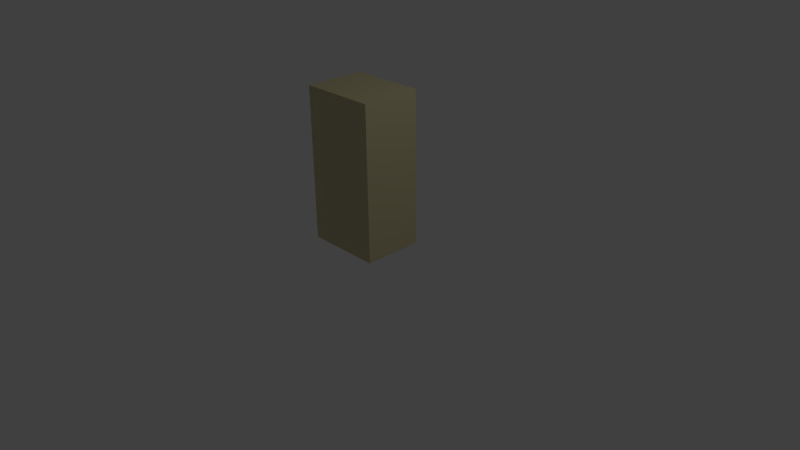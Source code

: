 # Source: Container_Bookshelf.blend  (saved by Blender 2.63.0; exported with 4.5.12 LTS)
import bpy
from mathutils import Matrix  # noqa: F401  (used for matrix-valued properties, if any)

bpy.ops.wm.read_factory_settings(use_empty=True)
scene = bpy.context.scene
scene.name = 'Scene'

# ---- collections
col_collection_1 = bpy.data.collections.new('Collection 1'); scene.collection.children.link(col_collection_1)

# ---- materials (node trees are filled in below, after node groups)
mat_wood = bpy.data.materials.new('Wood')
mat_wood.alpha_threshold = 0.0
mat_wood.use_transparent_shadow = False
mat_wood.diffuse_color = (0.6152, 0.5606, 0.3304, 1.0)
mat_wood.roughness = 0.5
mat_wood.line_color = (0.0, 0.0, 0.0, 1.0)

# ---- material node trees

# ---- world
world_world = bpy.data.worlds.new('World'); scene.world = world_world
world_world.color = (0.05088, 0.05088, 0.05088)
world_world.use_sun_shadow = False
world_world.sun_shadow_jitter_overblur = 0.0
world_world.cycles.sampling_method = 'MANUAL'
world_world.cycles.sample_map_resolution = 256

# ---- cameras
cam_camera = bpy.data.cameras.new('Camera')
cam_camera.clip_end = 100.0
cam_camera.lens = 35.0
cam_camera.sensor_width = 32.0
cam_camera.sensor_height = 18.0
cam_camera.ortho_scale = 7.314
cam_camera.dof.focus_distance = 0.0
cam_camera.dof.aperture_fstop = 128.0

# ---- lights
light_lamp = bpy.data.lights.new('Lamp', 'POINT')
light_lamp.transmission_factor = 0.0
light_lamp.cutoff_distance = 30.0
light_lamp.energy = 100.0
light_lamp.shadow_buffer_clip_start = 1.001
light_lamp.shadow_soft_size = 1.0
light_lamp.shadow_maximum_resolution = 0.006
light_lamp.use_absolute_resolution = True
light_lamp.cycles.use_multiple_importance_sampling = False

# ---- meshes
me_cube = bpy.data.meshes.new('Cube')
me_cube.from_pydata([(0.5, 0.276, 0.25), (0.5, -0.499, 0.25), (-0.5, -0.499, 0.25), (-0.5, 0.276, 0.25), (0.5, 0.276, 0.3), (0.5, -0.499, 0.3), (-0.5, -0.499, 0.3), (-0.5, 0.276, 0.3), (0.45, 0.226, 1.653), (0.45, -0.449, 1.653), (-0.45, -0.449, 1.653), (-0.45, 0.226, 1.653), (0.45, 0.226, 1.697), (0.45, -0.449, 1.697), (-0.45, -0.449, 1.697), (-0.45, 0.226, 1.697), (-0.5, 0.276, 2.25), (-0.5, -0.499, 2.25), (0.5, -0.499, 2.25), (0.5, 0.276, 2.25), (-0.5, 0.276, 2.2), (-0.5, -0.499, 2.2), (0.5, -0.499, 2.2), (0.5, 0.276, 2.2), (0.45, 0.226, 1.203), (0.45, -0.449, 1.203), (-0.45, -0.449, 1.203), (-0.45, 0.226, 1.203), (0.45, 0.226, 1.247), (0.45, -0.449, 1.247), (-0.45, -0.449, 1.247), (-0.45, 0.226, 1.247), (0.45, 0.226, 0.7525), (0.45, -0.449, 0.7525), (-0.45, -0.449, 0.7525), (-0.45, 0.226, 0.7525), (0.45, 0.226, 0.7975), (0.45, -0.449, 0.7975), (-0.45, -0.449, 0.7975), (-0.45, 0.226, 0.7975), (-0.45, -0.499, 0.3), (-0.45, 0.276, 0.3), (-0.45, 0.276, 2.2), (-0.45, -0.499, 2.2), (0.45, 0.276, 0.3), (0.45, -0.499, 0.3), (0.45, -0.499, 2.2), (0.45, 0.276, 2.2), (-0.45, -0.449, 0.3), (-0.45, -0.449, 2.2), (0.45, -0.449, 0.3), (0.45, -0.449, 2.2)], [], [(0, 1, 2, 3), (4, 7, 6, 5), (1, 5, 6, 2), (4, 0, 3, 7), (8, 9, 10, 11), (12, 15, 14, 13), (9, 13, 14, 10), (12, 8, 11, 15), (19, 23, 20, 16), (22, 18, 17, 21), (19, 16, 17, 18), (23, 22, 21, 20), (24, 25, 26, 27), (28, 31, 30, 29), (25, 29, 30, 26), (28, 24, 27, 31), (32, 33, 34, 35), (36, 39, 38, 37), (33, 37, 38, 34), (36, 32, 35, 39), (43, 40, 41, 42), (47, 44, 45, 46), (0, 19, 18, 1), (2, 17, 16, 3), (20, 42, 41, 7), (47, 23, 4, 44), (22, 5, 45, 46), (43, 21, 6, 40), (50, 48, 49, 51), (45, 40, 43, 46)])
me_cube.materials.append(mat_wood)
me_cube.use_remesh_preserve_volume = False
me_cube.use_remesh_preserve_attributes = False
me_cube.use_mirror_vertex_groups = False
me_cube.update()

# ---- objects
ob_cube = bpy.data.objects.new('Cube', me_cube)
ob_lamp = bpy.data.objects.new('Lamp', light_lamp)
ob_camera = bpy.data.objects.new('Camera', cam_camera)

# ---- transforms, parenting, visibility, modifiers, constraints
ob_cube.location = (0.0, 0.0, 0.0)
ob_cube.lock_rotations_4d = False
ob_cube.empty_display_type = 'ARROWS'
ob_cube.lineart.crease_threshold = 0.0
ob_lamp.location = (4.076, 1.005, 5.904)
ob_lamp.rotation_euler = (0.6503, 0.05522, 1.866)
ob_lamp.lock_rotations_4d = False
ob_lamp.empty_display_type = 'ARROWS'
ob_lamp.color = (0.0, 0.0, 0.0, 0.0)
ob_lamp.lineart.crease_threshold = 0.0
ob_camera.location = (7.481, -6.508, 5.344)
ob_camera.rotation_euler = (1.109, 0.01082, 0.8149)
ob_camera.lock_rotations_4d = False
ob_camera.empty_display_type = 'ARROWS'
ob_camera.color = (0.0, 0.0, 0.0, 0.0)
ob_camera.display_type = 'WIRE'
ob_camera.lineart.crease_threshold = 0.0

# ---- collection membership
col_collection_1.objects.link(ob_cube)
col_collection_1.objects.link(ob_lamp)
col_collection_1.objects.link(ob_camera)

# ---- scene / render settings (as saved in the file)
scene.camera = ob_camera
scene.frame_start = 1; scene.frame_end = 250; scene.frame_set(1)
scene.render.engine = 'BLENDER_EEVEE_NEXT'
scene.render.image_settings.color_mode = 'RGB'
scene.render.image_settings.compression = 90
scene.render.resolution_percentage = 50
scene.render.dither_intensity = 0.0
scene.render.bake_margin = 2
scene.render.bake_bias = 0.0
scene.cycles.use_denoising = False
scene.cycles.samples = 10
scene.cycles.sampling_pattern = 'TABULATED_SOBOL'
scene.cycles.light_sampling_threshold = 0.0
scene.cycles.use_adaptive_sampling = False
scene.cycles.use_light_tree = False
scene.cycles.blur_glossy = 0.0
scene.cycles.volume_bounces = 1
scene.cycles.pixel_filter_type = 'GAUSSIAN'
scene.cycles.sample_clamp_indirect = 0.0
scene.view_settings.view_transform = 'Standard'
bpy.context.view_layer.update()
